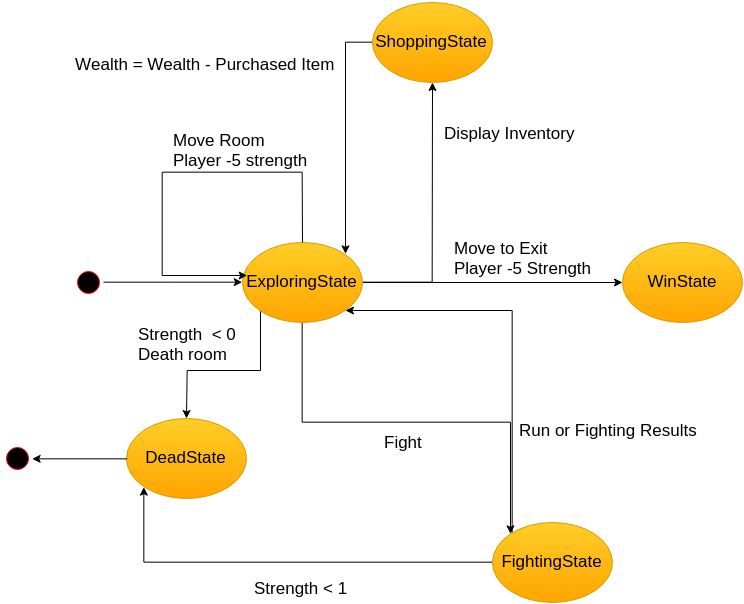

The diagram above was exported from draw.io. Its source (the exported page's mxGraphModel, read from the mxfile embedded in the PNG):
<mxGraphModel dx="1637" dy="2057" grid="1" gridSize="10" guides="1" tooltips="1" connect="1" arrows="1" fold="1" page="1" pageScale="1" pageWidth="826" pageHeight="1169" background="#ffffff" math="0" shadow="0">
  <root>
    <mxCell id="0" />
    <mxCell id="1" parent="0" />
    <mxCell id="2" style="edgeStyle=orthogonalEdgeStyle;rounded=0;html=1;entryX=0;entryY=0.5;jettySize=auto;orthogonalLoop=1;fontSize=17;" edge="1" source="3" target="8" parent="1">
      <mxGeometry x="160.99629583893625" y="-800.3333333333333" as="geometry" />
    </mxCell>
    <mxCell id="3" value="" style="ellipse;shape=startState;fillColor=#000000;strokeColor=#FF0000;verticalLabelPosition=top;verticalAlign=bottom;edgeStyle=segmentEdgeStyle;endArrow=classic" vertex="1" parent="1">
      <mxGeometry x="131" y="-815" width="30" height="30" as="geometry" />
    </mxCell>
    <mxCell id="4" style="edgeStyle=orthogonalEdgeStyle;rounded=0;html=1;jettySize=auto;orthogonalLoop=1;fontSize=17;" edge="1" source="8" target="15" parent="1">
      <mxGeometry x="420" y="-800" as="geometry" />
    </mxCell>
    <mxCell id="5" style="edgeStyle=orthogonalEdgeStyle;rounded=0;html=1;exitX=1;exitY=0.5;jettySize=auto;orthogonalLoop=1;fontSize=17;" edge="1" source="8" target="10" parent="1">
      <mxGeometry x="419.66666666666697" y="-1000" as="geometry" />
    </mxCell>
    <mxCell id="6" style="edgeStyle=orthogonalEdgeStyle;rounded=0;html=1;exitX=0;exitY=1;jettySize=auto;orthogonalLoop=1;fontSize=17;" edge="1" source="8" target="14" parent="1">
      <mxGeometry x="244" y="-772" as="geometry" />
    </mxCell>
    <mxCell id="7" style="edgeStyle=orthogonalEdgeStyle;rounded=0;html=1;exitX=0.5;exitY=1;entryX=0;entryY=0;jettySize=auto;orthogonalLoop=1;fontSize=17;" edge="1" source="8" target="13" parent="1">
      <mxGeometry x="359.66666666666674" y="-760.3333333333333" as="geometry" />
    </mxCell>
    <mxCell id="8" value="ExploringState" style="ellipse;whiteSpace=wrap;html=1;fontSize=17;plain-orange" vertex="1" parent="1">
      <mxGeometry x="300" y="-840" width="120" height="80" as="geometry" />
    </mxCell>
    <mxCell id="9" style="edgeStyle=orthogonalEdgeStyle;rounded=0;html=1;entryX=1;entryY=0;jettySize=auto;orthogonalLoop=1;fontSize=17;" edge="1" source="10" target="8" parent="1">
      <mxGeometry x="403" y="-1040.3333333333333" as="geometry" />
    </mxCell>
    <mxCell id="10" value="ShoppingState" style="ellipse;whiteSpace=wrap;html=1;fontSize=17;plain-orange" vertex="1" parent="1">
      <mxGeometry x="430" y="-1080" width="120" height="80" as="geometry" />
    </mxCell>
    <mxCell id="11" style="edgeStyle=orthogonalEdgeStyle;rounded=0;html=1;entryX=0;entryY=1;jettySize=auto;orthogonalLoop=1;fontSize=17;" edge="1" source="13" target="14" parent="1">
      <mxGeometry x="201.33333333333348" y="-595.3333333333333" as="geometry" />
    </mxCell>
    <mxCell id="12" style="edgeStyle=orthogonalEdgeStyle;rounded=0;html=1;entryX=1;entryY=1;jettySize=auto;orthogonalLoop=1;fontSize=17;" edge="1" source="13" target="8" parent="1">
      <mxGeometry x="403" y="-772" as="geometry">
        <Array as="points">
          <mxPoint x="570" y="-772" />
        </Array>
      </mxGeometry>
    </mxCell>
    <mxCell id="13" value="FightingState" style="ellipse;whiteSpace=wrap;html=1;fontSize=17;plain-orange" vertex="1" parent="1">
      <mxGeometry x="550" y="-560" width="120" height="80" as="geometry" />
    </mxCell>
    <mxCell id="14" value="DeadState" style="ellipse;whiteSpace=wrap;html=1;fontSize=17;plain-orange" vertex="1" parent="1">
      <mxGeometry x="184" y="-664" width="120" height="80" as="geometry" />
    </mxCell>
    <mxCell id="15" value="WinState" style="ellipse;whiteSpace=wrap;html=1;fontSize=17;plain-orange" vertex="1" parent="1">
      <mxGeometry x="680" y="-840" width="120" height="80" as="geometry" />
    </mxCell>
    <mxCell id="16" style="edgeStyle=orthogonalEdgeStyle;rounded=0;html=1;jettySize=auto;orthogonalLoop=1;fontSize=17;entryX=0.036;entryY=0.404;entryPerimeter=0;" edge="1" source="8" target="8" parent="1">
      <mxGeometry x="219.66666666666674" y="-910.3333333333333" as="geometry">
        <Array as="points">
          <mxPoint x="220" y="-910" />
        </Array>
      </mxGeometry>
    </mxCell>
    <mxCell id="17" value="Move Room&lt;br&gt;Player -5 strength" style="text;html=1;resizable=0;points=[];autosize=1;align=left;verticalAlign=top;spacingTop=-4;fontSize=17;" vertex="1" parent="1">
      <mxGeometry x="229" y="-954" width="150" height="40" as="geometry" />
    </mxCell>
    <mxCell id="18" value="Move to Exit&lt;div&gt;Player -5 Strength&lt;/div&gt;" style="text;html=1;resizable=0;points=[];autosize=1;align=left;verticalAlign=top;spacingTop=-4;fontSize=17;" vertex="1" parent="1">
      <mxGeometry x="510" y="-846" width="150" height="40" as="geometry" />
    </mxCell>
    <mxCell id="19" value="Wealth = Wealth - Purchased Item" style="text;html=1;resizable=0;points=[];autosize=1;align=left;verticalAlign=top;spacingTop=-4;fontSize=17;" vertex="1" parent="1">
      <mxGeometry x="131" y="-1030" width="270" height="20" as="geometry" />
    </mxCell>
    <mxCell id="20" value="Display Inventory" style="text;html=1;resizable=0;points=[];autosize=1;align=left;verticalAlign=top;spacingTop=-4;fontSize=17;" vertex="1" parent="1">
      <mxGeometry x="500" y="-961" width="150" height="20" as="geometry" />
    </mxCell>
    <mxCell id="21" value="Strength &amp;nbsp;&amp;lt; 0&lt;br&gt;Death room" style="text;html=1;resizable=0;points=[];autosize=1;align=left;verticalAlign=top;spacingTop=-4;fontSize=17;" vertex="1" parent="1">
      <mxGeometry x="194" y="-760" width="110" height="40" as="geometry" />
    </mxCell>
    <mxCell id="22" value="" style="ellipse;shape=startState;fillColor=#000000;strokeColor=#FF0000;verticalLabelPosition=top;verticalAlign=bottom;edgeStyle=segmentEdgeStyle;endArrow=classic" vertex="1" parent="1">
      <mxGeometry x="60" y="-639" width="30" height="30" as="geometry" />
    </mxCell>
    <mxCell id="23" style="edgeStyle=orthogonalEdgeStyle;rounded=0;html=1;exitX=0;exitY=0.5;entryX=1;entryY=0.5;jettySize=auto;orthogonalLoop=1;fontSize=17;" edge="1" source="14" target="22" parent="1">
      <mxGeometry x="89.66666666666674" y="-623.6666666666665" as="geometry">
        <Array as="points" />
      </mxGeometry>
    </mxCell>
    <mxCell id="24" value="Strength &amp;lt; 1" style="text;html=1;resizable=0;points=[];autosize=1;align=left;verticalAlign=top;spacingTop=-4;fontSize=17;" vertex="1" parent="1">
      <mxGeometry x="310" y="-506" width="110" height="20" as="geometry" />
    </mxCell>
    <mxCell id="25" value="Run or Fighting Results&lt;div&gt;&lt;br&gt;&lt;/div&gt;" style="text;html=1;resizable=0;points=[];autosize=1;align=left;verticalAlign=top;spacingTop=-4;fontSize=17;" vertex="1" parent="1">
      <mxGeometry x="575" y="-664" width="190" height="40" as="geometry" />
    </mxCell>
    <mxCell id="26" value="Fight" style="text;html=1;resizable=0;points=[];autosize=1;align=left;verticalAlign=top;spacingTop=-4;fontSize=17;" vertex="1" parent="1">
      <mxGeometry x="440" y="-652" width="50" height="20" as="geometry" />
    </mxCell>
  </root>
</mxGraphModel>